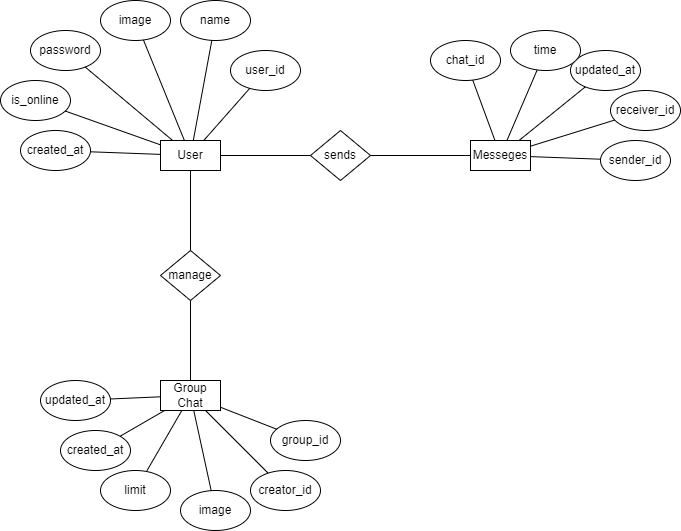

The diagram above was exported from draw.io. Its source (the exported page's mxGraphModel, read from the mxfile embedded in the PNG):
<mxGraphModel dx="1276" dy="606" grid="1" gridSize="10" guides="1" tooltips="1" connect="1" arrows="1" fold="1" page="1" pageScale="1" pageWidth="850" pageHeight="1100" math="0" shadow="0">
  <root>
    <mxCell id="0" />
    <mxCell id="1" parent="0" />
    <mxCell id="jncDlVv5EyEFjflukPkC-1" value="User" style="rounded=0;whiteSpace=wrap;html=1;" parent="1" vertex="1">
      <mxGeometry x="230" y="160" width="60" height="30" as="geometry" />
    </mxCell>
    <mxCell id="jncDlVv5EyEFjflukPkC-2" value="sends" style="rhombus;whiteSpace=wrap;html=1;" parent="1" vertex="1">
      <mxGeometry x="380" y="150" width="60" height="50" as="geometry" />
    </mxCell>
    <mxCell id="jncDlVv5EyEFjflukPkC-3" value="Messeges" style="rounded=0;whiteSpace=wrap;html=1;" parent="1" vertex="1">
      <mxGeometry x="540" y="160" width="60" height="30" as="geometry" />
    </mxCell>
    <mxCell id="jncDlVv5EyEFjflukPkC-4" value="Group Chat" style="rounded=0;whiteSpace=wrap;html=1;" parent="1" vertex="1">
      <mxGeometry x="230" y="400" width="60" height="30" as="geometry" />
    </mxCell>
    <mxCell id="jncDlVv5EyEFjflukPkC-5" value="manage" style="rhombus;whiteSpace=wrap;html=1;" parent="1" vertex="1">
      <mxGeometry x="230" y="270" width="60" height="50" as="geometry" />
    </mxCell>
    <mxCell id="jncDlVv5EyEFjflukPkC-6" value="password" style="ellipse;whiteSpace=wrap;html=1;" parent="1" vertex="1">
      <mxGeometry x="100" y="50" width="70" height="40" as="geometry" />
    </mxCell>
    <mxCell id="jncDlVv5EyEFjflukPkC-8" value="image" style="ellipse;whiteSpace=wrap;html=1;" parent="1" vertex="1">
      <mxGeometry x="170" y="20" width="70" height="40" as="geometry" />
    </mxCell>
    <mxCell id="jncDlVv5EyEFjflukPkC-9" value="created_at" style="ellipse;whiteSpace=wrap;html=1;" parent="1" vertex="1">
      <mxGeometry x="90" y="150" width="70" height="40" as="geometry" />
    </mxCell>
    <mxCell id="jncDlVv5EyEFjflukPkC-10" value="is_online" style="ellipse;whiteSpace=wrap;html=1;" parent="1" vertex="1">
      <mxGeometry x="70" y="100" width="70" height="40" as="geometry" />
    </mxCell>
    <mxCell id="jncDlVv5EyEFjflukPkC-11" value="name" style="ellipse;whiteSpace=wrap;html=1;" parent="1" vertex="1">
      <mxGeometry x="250" y="20" width="70" height="40" as="geometry" />
    </mxCell>
    <mxCell id="jncDlVv5EyEFjflukPkC-12" value="user_id" style="ellipse;whiteSpace=wrap;html=1;" parent="1" vertex="1">
      <mxGeometry x="300" y="70" width="70" height="40" as="geometry" />
    </mxCell>
    <mxCell id="jncDlVv5EyEFjflukPkC-13" value="group_id" style="ellipse;whiteSpace=wrap;html=1;" parent="1" vertex="1">
      <mxGeometry x="340" y="440" width="70" height="40" as="geometry" />
    </mxCell>
    <mxCell id="jncDlVv5EyEFjflukPkC-14" value="creator_id" style="ellipse;whiteSpace=wrap;html=1;" parent="1" vertex="1">
      <mxGeometry x="320" y="490" width="70" height="40" as="geometry" />
    </mxCell>
    <mxCell id="jncDlVv5EyEFjflukPkC-15" value="image" style="ellipse;whiteSpace=wrap;html=1;" parent="1" vertex="1">
      <mxGeometry x="250" y="510" width="70" height="40" as="geometry" />
    </mxCell>
    <mxCell id="jncDlVv5EyEFjflukPkC-16" value="limit" style="ellipse;whiteSpace=wrap;html=1;" parent="1" vertex="1">
      <mxGeometry x="170" y="490" width="70" height="40" as="geometry" />
    </mxCell>
    <mxCell id="jncDlVv5EyEFjflukPkC-17" value="created_at" style="ellipse;whiteSpace=wrap;html=1;" parent="1" vertex="1">
      <mxGeometry x="130" y="450" width="70" height="40" as="geometry" />
    </mxCell>
    <mxCell id="jncDlVv5EyEFjflukPkC-18" value="updated_at" style="ellipse;whiteSpace=wrap;html=1;" parent="1" vertex="1">
      <mxGeometry x="110" y="400" width="70" height="40" as="geometry" />
    </mxCell>
    <mxCell id="jncDlVv5EyEFjflukPkC-19" value="sender_id" style="ellipse;whiteSpace=wrap;html=1;" parent="1" vertex="1">
      <mxGeometry x="670" y="160" width="70" height="40" as="geometry" />
    </mxCell>
    <mxCell id="jncDlVv5EyEFjflukPkC-20" value="receiver_id" style="ellipse;whiteSpace=wrap;html=1;" parent="1" vertex="1">
      <mxGeometry x="680" y="110" width="70" height="40" as="geometry" />
    </mxCell>
    <mxCell id="jncDlVv5EyEFjflukPkC-21" value="updated_at" style="ellipse;whiteSpace=wrap;html=1;" parent="1" vertex="1">
      <mxGeometry x="640" y="70" width="70" height="40" as="geometry" />
    </mxCell>
    <mxCell id="jncDlVv5EyEFjflukPkC-22" value="time" style="ellipse;whiteSpace=wrap;html=1;" parent="1" vertex="1">
      <mxGeometry x="580" y="50" width="70" height="40" as="geometry" />
    </mxCell>
    <mxCell id="jncDlVv5EyEFjflukPkC-23" value="chat_id" style="ellipse;whiteSpace=wrap;html=1;" parent="1" vertex="1">
      <mxGeometry x="500" y="60" width="70" height="40" as="geometry" />
    </mxCell>
    <mxCell id="jncDlVv5EyEFjflukPkC-24" value="" style="endArrow=none;html=1;rounded=0;" parent="1" source="jncDlVv5EyEFjflukPkC-2" target="jncDlVv5EyEFjflukPkC-1" edge="1">
      <mxGeometry width="50" height="50" relative="1" as="geometry">
        <mxPoint x="400" y="330" as="sourcePoint" />
        <mxPoint x="450" y="280" as="targetPoint" />
      </mxGeometry>
    </mxCell>
    <mxCell id="jncDlVv5EyEFjflukPkC-25" value="" style="endArrow=none;html=1;rounded=0;" parent="1" source="jncDlVv5EyEFjflukPkC-1" target="jncDlVv5EyEFjflukPkC-5" edge="1">
      <mxGeometry width="50" height="50" relative="1" as="geometry">
        <mxPoint x="410" y="340" as="sourcePoint" />
        <mxPoint x="460" y="290" as="targetPoint" />
      </mxGeometry>
    </mxCell>
    <mxCell id="jncDlVv5EyEFjflukPkC-26" value="" style="endArrow=none;html=1;rounded=0;" parent="1" source="jncDlVv5EyEFjflukPkC-5" target="jncDlVv5EyEFjflukPkC-4" edge="1">
      <mxGeometry width="50" height="50" relative="1" as="geometry">
        <mxPoint x="420" y="350" as="sourcePoint" />
        <mxPoint x="470" y="300" as="targetPoint" />
      </mxGeometry>
    </mxCell>
    <mxCell id="jncDlVv5EyEFjflukPkC-27" value="" style="endArrow=none;html=1;rounded=0;" parent="1" source="jncDlVv5EyEFjflukPkC-3" target="jncDlVv5EyEFjflukPkC-2" edge="1">
      <mxGeometry width="50" height="50" relative="1" as="geometry">
        <mxPoint x="430" y="360" as="sourcePoint" />
        <mxPoint x="480" y="310" as="targetPoint" />
      </mxGeometry>
    </mxCell>
    <mxCell id="jncDlVv5EyEFjflukPkC-28" value="" style="endArrow=none;html=1;rounded=0;" parent="1" source="jncDlVv5EyEFjflukPkC-4" target="jncDlVv5EyEFjflukPkC-18" edge="1">
      <mxGeometry width="50" height="50" relative="1" as="geometry">
        <mxPoint x="440" y="370" as="sourcePoint" />
        <mxPoint x="490" y="320" as="targetPoint" />
      </mxGeometry>
    </mxCell>
    <mxCell id="jncDlVv5EyEFjflukPkC-29" value="" style="endArrow=none;html=1;rounded=0;" parent="1" source="jncDlVv5EyEFjflukPkC-4" target="jncDlVv5EyEFjflukPkC-17" edge="1">
      <mxGeometry width="50" height="50" relative="1" as="geometry">
        <mxPoint x="450" y="380" as="sourcePoint" />
        <mxPoint x="500" y="330" as="targetPoint" />
      </mxGeometry>
    </mxCell>
    <mxCell id="jncDlVv5EyEFjflukPkC-30" value="" style="endArrow=none;html=1;rounded=0;" parent="1" source="jncDlVv5EyEFjflukPkC-4" target="jncDlVv5EyEFjflukPkC-16" edge="1">
      <mxGeometry width="50" height="50" relative="1" as="geometry">
        <mxPoint x="460" y="390" as="sourcePoint" />
        <mxPoint x="510" y="340" as="targetPoint" />
      </mxGeometry>
    </mxCell>
    <mxCell id="jncDlVv5EyEFjflukPkC-31" value="" style="endArrow=none;html=1;rounded=0;" parent="1" source="jncDlVv5EyEFjflukPkC-4" target="jncDlVv5EyEFjflukPkC-15" edge="1">
      <mxGeometry width="50" height="50" relative="1" as="geometry">
        <mxPoint x="470" y="400" as="sourcePoint" />
        <mxPoint x="520" y="350" as="targetPoint" />
      </mxGeometry>
    </mxCell>
    <mxCell id="jncDlVv5EyEFjflukPkC-32" value="" style="endArrow=none;html=1;rounded=0;" parent="1" source="jncDlVv5EyEFjflukPkC-4" target="jncDlVv5EyEFjflukPkC-14" edge="1">
      <mxGeometry width="50" height="50" relative="1" as="geometry">
        <mxPoint x="480" y="410" as="sourcePoint" />
        <mxPoint x="530" y="360" as="targetPoint" />
      </mxGeometry>
    </mxCell>
    <mxCell id="jncDlVv5EyEFjflukPkC-33" value="" style="endArrow=none;html=1;rounded=0;" parent="1" source="jncDlVv5EyEFjflukPkC-4" target="jncDlVv5EyEFjflukPkC-13" edge="1">
      <mxGeometry width="50" height="50" relative="1" as="geometry">
        <mxPoint x="490" y="420" as="sourcePoint" />
        <mxPoint x="540" y="370" as="targetPoint" />
      </mxGeometry>
    </mxCell>
    <mxCell id="jncDlVv5EyEFjflukPkC-34" value="" style="endArrow=none;html=1;rounded=0;" parent="1" source="jncDlVv5EyEFjflukPkC-1" target="jncDlVv5EyEFjflukPkC-9" edge="1">
      <mxGeometry width="50" height="50" relative="1" as="geometry">
        <mxPoint x="500" y="430" as="sourcePoint" />
        <mxPoint x="550" y="380" as="targetPoint" />
      </mxGeometry>
    </mxCell>
    <mxCell id="jncDlVv5EyEFjflukPkC-35" value="" style="endArrow=none;html=1;rounded=0;" parent="1" source="jncDlVv5EyEFjflukPkC-1" target="jncDlVv5EyEFjflukPkC-10" edge="1">
      <mxGeometry width="50" height="50" relative="1" as="geometry">
        <mxPoint x="510" y="440" as="sourcePoint" />
        <mxPoint x="560" y="390" as="targetPoint" />
      </mxGeometry>
    </mxCell>
    <mxCell id="jncDlVv5EyEFjflukPkC-36" value="" style="endArrow=none;html=1;rounded=0;" parent="1" source="jncDlVv5EyEFjflukPkC-1" target="jncDlVv5EyEFjflukPkC-6" edge="1">
      <mxGeometry width="50" height="50" relative="1" as="geometry">
        <mxPoint x="520" y="450" as="sourcePoint" />
        <mxPoint x="570" y="400" as="targetPoint" />
      </mxGeometry>
    </mxCell>
    <mxCell id="jncDlVv5EyEFjflukPkC-37" value="" style="endArrow=none;html=1;rounded=0;" parent="1" source="jncDlVv5EyEFjflukPkC-1" target="jncDlVv5EyEFjflukPkC-8" edge="1">
      <mxGeometry width="50" height="50" relative="1" as="geometry">
        <mxPoint x="530" y="460" as="sourcePoint" />
        <mxPoint x="580" y="410" as="targetPoint" />
      </mxGeometry>
    </mxCell>
    <mxCell id="jncDlVv5EyEFjflukPkC-38" value="" style="endArrow=none;html=1;rounded=0;" parent="1" source="jncDlVv5EyEFjflukPkC-1" target="jncDlVv5EyEFjflukPkC-11" edge="1">
      <mxGeometry width="50" height="50" relative="1" as="geometry">
        <mxPoint x="540" y="470" as="sourcePoint" />
        <mxPoint x="590" y="420" as="targetPoint" />
      </mxGeometry>
    </mxCell>
    <mxCell id="jncDlVv5EyEFjflukPkC-39" value="" style="endArrow=none;html=1;rounded=0;" parent="1" source="jncDlVv5EyEFjflukPkC-1" target="jncDlVv5EyEFjflukPkC-12" edge="1">
      <mxGeometry width="50" height="50" relative="1" as="geometry">
        <mxPoint x="550" y="480" as="sourcePoint" />
        <mxPoint x="260" y="70" as="targetPoint" />
      </mxGeometry>
    </mxCell>
    <mxCell id="jncDlVv5EyEFjflukPkC-40" value="" style="endArrow=none;html=1;rounded=0;" parent="1" source="jncDlVv5EyEFjflukPkC-3" target="jncDlVv5EyEFjflukPkC-23" edge="1">
      <mxGeometry width="50" height="50" relative="1" as="geometry">
        <mxPoint x="560" y="490" as="sourcePoint" />
        <mxPoint x="610" y="440" as="targetPoint" />
      </mxGeometry>
    </mxCell>
    <mxCell id="jncDlVv5EyEFjflukPkC-41" value="" style="endArrow=none;html=1;rounded=0;" parent="1" source="jncDlVv5EyEFjflukPkC-3" target="jncDlVv5EyEFjflukPkC-19" edge="1">
      <mxGeometry width="50" height="50" relative="1" as="geometry">
        <mxPoint x="570" y="500" as="sourcePoint" />
        <mxPoint x="620" y="450" as="targetPoint" />
      </mxGeometry>
    </mxCell>
    <mxCell id="jncDlVv5EyEFjflukPkC-42" value="" style="endArrow=none;html=1;rounded=0;" parent="1" source="jncDlVv5EyEFjflukPkC-3" target="jncDlVv5EyEFjflukPkC-20" edge="1">
      <mxGeometry width="50" height="50" relative="1" as="geometry">
        <mxPoint x="580" y="510" as="sourcePoint" />
        <mxPoint x="630" y="460" as="targetPoint" />
      </mxGeometry>
    </mxCell>
    <mxCell id="jncDlVv5EyEFjflukPkC-43" value="" style="endArrow=none;html=1;rounded=0;" parent="1" source="jncDlVv5EyEFjflukPkC-3" target="jncDlVv5EyEFjflukPkC-21" edge="1">
      <mxGeometry width="50" height="50" relative="1" as="geometry">
        <mxPoint x="615" y="290" as="sourcePoint" />
        <mxPoint x="665" y="240" as="targetPoint" />
      </mxGeometry>
    </mxCell>
    <mxCell id="jncDlVv5EyEFjflukPkC-44" value="" style="endArrow=none;html=1;rounded=0;" parent="1" source="jncDlVv5EyEFjflukPkC-3" target="jncDlVv5EyEFjflukPkC-22" edge="1">
      <mxGeometry width="50" height="50" relative="1" as="geometry">
        <mxPoint x="600" y="530" as="sourcePoint" />
        <mxPoint x="650" y="480" as="targetPoint" />
      </mxGeometry>
    </mxCell>
  </root>
</mxGraphModel>